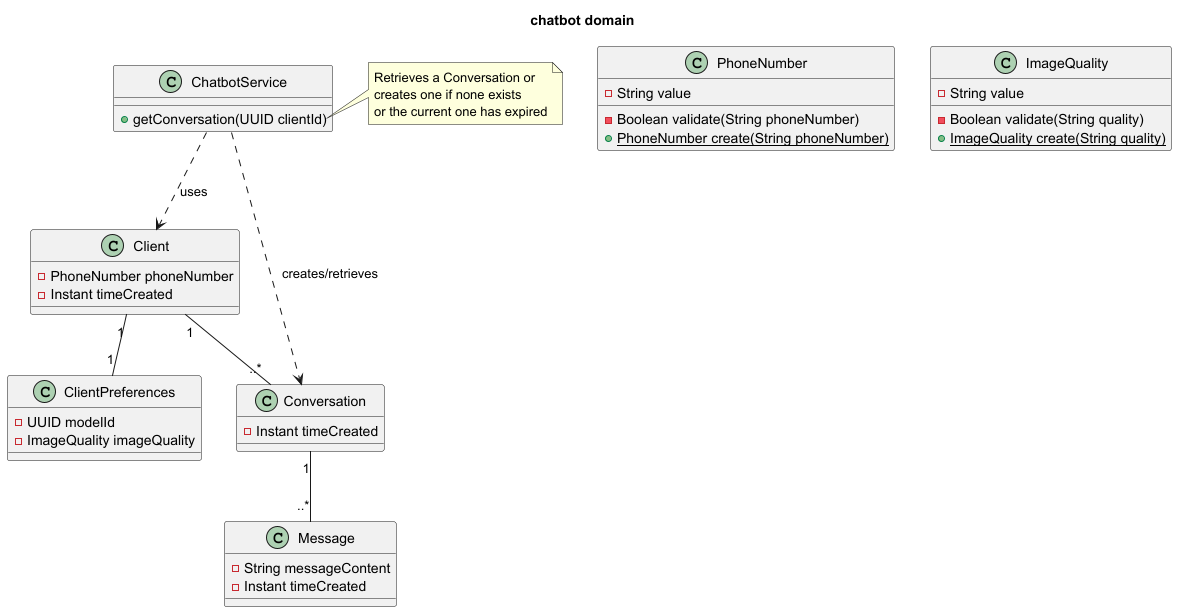

The diagram above was rendered by PlantUML. Its source (embedded in the PNG):
@startuml
title chatbot domain

'=== Entities ===
class Client {
    -PhoneNumber phoneNumber
    -Instant timeCreated
}

class Conversation {
    -Instant timeCreated
}

class Message {
    -String messageContent
    -Instant timeCreated
}

'=== Entities ===
class ClientPreferences {
    -UUID modelId
    -ImageQuality imageQuality
}

'=== VALUE OBJECTS ===
class PhoneNumber {
    -String value
    -Boolean validate(String phoneNumber)
    {static}+PhoneNumber create(String phoneNumber)
}

class ImageQuality {
    -String value
    -Boolean validate(String quality)
    {static}+ImageQuality create(String quality)
}

'=== SERVICES ===
class ChatbotService {
    +getConversation(UUID clientId)
}

note right of ChatbotService::getConversation
Retrieves a Conversation or
creates one if none exists
or the current one has expired
end note

'=== ASSOCIATIONS ===
Client "1" -- "..*" Conversation
Client "1" -- "1" ClientPreferences
Conversation "1" -- "..*" Message

ChatbotService ..> Client : uses
ChatbotService ..> Conversation : creates/retrieves

@enduml